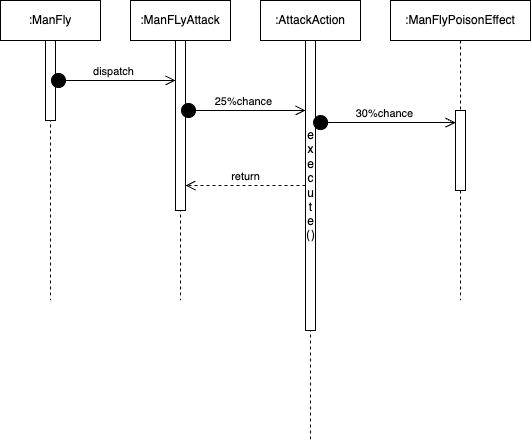

The diagram above was exported from draw.io. Its source (the exported page's mxGraphModel, read from the mxfile embedded in the PNG):
<mxGraphModel dx="791" dy="431" grid="1" gridSize="10" guides="1" tooltips="1" connect="1" arrows="1" fold="1" page="1" pageScale="1" pageWidth="850" pageHeight="1100" math="0" shadow="0">
  <root>
    <mxCell id="0" />
    <mxCell id="1" parent="0" />
    <mxCell id="aM9ryv3xv72pqoxQDRHE-1" value=":ManFLyAttack" style="shape=umlLifeline;perimeter=lifelinePerimeter;whiteSpace=wrap;html=1;container=0;dropTarget=0;collapsible=0;recursiveResize=0;outlineConnect=0;portConstraint=eastwest;newEdgeStyle={&quot;edgeStyle&quot;:&quot;elbowEdgeStyle&quot;,&quot;elbow&quot;:&quot;vertical&quot;,&quot;curved&quot;:0,&quot;rounded&quot;:0};" parent="1" vertex="1">
      <mxGeometry x="230" y="40" width="100" height="300" as="geometry" />
    </mxCell>
    <mxCell id="R903NmEPN-Dt9gI6Ac4v-4" value="" style="html=1;points=[[0,0,0,0,5],[0,1,0,0,-5],[1,0,0,0,5],[1,1,0,0,-5]];perimeter=orthogonalPerimeter;outlineConnect=0;targetShapes=umlLifeline;portConstraint=eastwest;newEdgeStyle={&quot;curved&quot;:0,&quot;rounded&quot;:0};" vertex="1" parent="aM9ryv3xv72pqoxQDRHE-1">
      <mxGeometry x="45" y="40" width="10" height="170" as="geometry" />
    </mxCell>
    <mxCell id="aM9ryv3xv72pqoxQDRHE-5" value=":AttackAction" style="shape=umlLifeline;perimeter=lifelinePerimeter;whiteSpace=wrap;html=1;container=0;dropTarget=0;collapsible=0;recursiveResize=0;outlineConnect=0;portConstraint=eastwest;newEdgeStyle={&quot;edgeStyle&quot;:&quot;elbowEdgeStyle&quot;,&quot;elbow&quot;:&quot;vertical&quot;,&quot;curved&quot;:0,&quot;rounded&quot;:0};size=40;" parent="1" vertex="1">
      <mxGeometry x="360" y="40" width="100" height="440" as="geometry" />
    </mxCell>
    <mxCell id="R903NmEPN-Dt9gI6Ac4v-5" value="e&lt;div&gt;x&lt;/div&gt;&lt;div&gt;e&lt;/div&gt;&lt;div&gt;c&lt;/div&gt;&lt;div&gt;u&lt;/div&gt;&lt;div&gt;t&lt;/div&gt;&lt;div&gt;e&lt;/div&gt;&lt;div&gt;（）&lt;/div&gt;" style="html=1;points=[[0,0,0,0,5],[0,1,0,0,-5],[1,0,0,0,5],[1,1,0,0,-5]];perimeter=orthogonalPerimeter;outlineConnect=0;targetShapes=umlLifeline;portConstraint=eastwest;newEdgeStyle={&quot;curved&quot;:0,&quot;rounded&quot;:0};" vertex="1" parent="aM9ryv3xv72pqoxQDRHE-5">
      <mxGeometry x="45" y="40" width="10" height="290" as="geometry" />
    </mxCell>
    <mxCell id="R903NmEPN-Dt9gI6Ac4v-1" value=":ManFly" style="shape=umlLifeline;perimeter=lifelinePerimeter;whiteSpace=wrap;html=1;container=1;dropTarget=0;collapsible=0;recursiveResize=0;outlineConnect=0;portConstraint=eastwest;newEdgeStyle={&quot;curved&quot;:0,&quot;rounded&quot;:0};" vertex="1" parent="1">
      <mxGeometry x="100" y="40" width="100" height="300" as="geometry" />
    </mxCell>
    <mxCell id="R903NmEPN-Dt9gI6Ac4v-2" value="" style="html=1;points=[[0,0,0,0,5],[0,1,0,0,-5],[1,0,0,0,5],[1,1,0,0,-5]];perimeter=orthogonalPerimeter;outlineConnect=0;targetShapes=umlLifeline;portConstraint=eastwest;newEdgeStyle={&quot;curved&quot;:0,&quot;rounded&quot;:0};" vertex="1" parent="R903NmEPN-Dt9gI6Ac4v-1">
      <mxGeometry x="45" y="40" width="10" height="80" as="geometry" />
    </mxCell>
    <mxCell id="R903NmEPN-Dt9gI6Ac4v-3" value="dispatch" style="html=1;verticalAlign=bottom;startArrow=circle;startFill=1;endArrow=open;startSize=6;endSize=8;curved=0;rounded=0;" edge="1" parent="1" target="R903NmEPN-Dt9gI6Ac4v-4">
      <mxGeometry width="80" relative="1" as="geometry">
        <mxPoint x="150" y="120" as="sourcePoint" />
        <mxPoint x="270" y="120" as="targetPoint" />
      </mxGeometry>
    </mxCell>
    <mxCell id="R903NmEPN-Dt9gI6Ac4v-6" value="25%chance" style="html=1;verticalAlign=bottom;startArrow=circle;startFill=1;endArrow=open;startSize=6;endSize=8;curved=0;rounded=0;" edge="1" parent="1">
      <mxGeometry width="80" relative="1" as="geometry">
        <mxPoint x="280" y="150" as="sourcePoint" />
        <mxPoint x="405" y="150" as="targetPoint" />
      </mxGeometry>
    </mxCell>
    <mxCell id="R903NmEPN-Dt9gI6Ac4v-7" value=":ManFlyPoisonEffect" style="shape=umlLifeline;perimeter=lifelinePerimeter;whiteSpace=wrap;html=1;container=1;dropTarget=0;collapsible=0;recursiveResize=0;outlineConnect=0;portConstraint=eastwest;newEdgeStyle={&quot;curved&quot;:0,&quot;rounded&quot;:0};" vertex="1" parent="1">
      <mxGeometry x="490" y="40" width="140" height="300" as="geometry" />
    </mxCell>
    <mxCell id="R903NmEPN-Dt9gI6Ac4v-14" value="" style="html=1;points=[[0,0,0,0,5],[0,1,0,0,-5],[1,0,0,0,5],[1,1,0,0,-5]];perimeter=orthogonalPerimeter;outlineConnect=0;targetShapes=umlLifeline;portConstraint=eastwest;newEdgeStyle={&quot;curved&quot;:0,&quot;rounded&quot;:0};" vertex="1" parent="R903NmEPN-Dt9gI6Ac4v-7">
      <mxGeometry x="65" y="110" width="10" height="80" as="geometry" />
    </mxCell>
    <mxCell id="R903NmEPN-Dt9gI6Ac4v-16" value="30%chance" style="html=1;verticalAlign=bottom;startArrow=circle;startFill=1;endArrow=open;startSize=6;endSize=8;curved=0;rounded=0;exitX=0.712;exitY=0.283;exitDx=0;exitDy=0;exitPerimeter=0;" edge="1" parent="1" source="R903NmEPN-Dt9gI6Ac4v-5" target="R903NmEPN-Dt9gI6Ac4v-14">
      <mxGeometry x="0.0061" width="80" relative="1" as="geometry">
        <mxPoint x="420" y="170" as="sourcePoint" />
        <mxPoint x="540" y="170" as="targetPoint" />
        <mxPoint as="offset" />
      </mxGeometry>
    </mxCell>
    <mxCell id="R903NmEPN-Dt9gI6Ac4v-18" value="return" style="html=1;verticalAlign=bottom;endArrow=open;dashed=1;endSize=8;curved=0;rounded=0;" edge="1" parent="1" source="R903NmEPN-Dt9gI6Ac4v-5" target="R903NmEPN-Dt9gI6Ac4v-4">
      <mxGeometry relative="1" as="geometry">
        <mxPoint x="400" y="230" as="sourcePoint" />
        <mxPoint x="290" y="230" as="targetPoint" />
      </mxGeometry>
    </mxCell>
  </root>
</mxGraphModel>